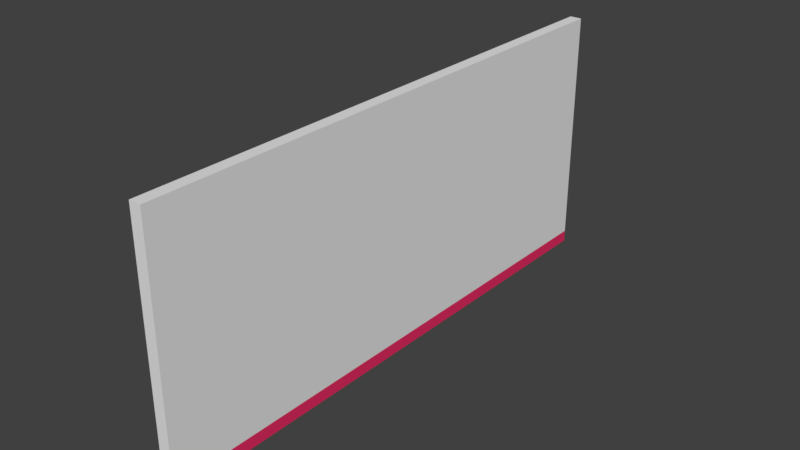 # Source: ClassRoom-East.blend  (saved by Blender 2.79.0; exported with 4.5.12 LTS)
import bpy
from mathutils import Matrix  # noqa: F401  (used for matrix-valued properties, if any)

bpy.ops.wm.read_factory_settings(use_empty=True)
scene = bpy.context.scene
scene.name = 'Scene'

# ---- collections
col_collection_1 = bpy.data.collections.new('Collection 1'); scene.collection.children.link(col_collection_1)

# ---- materials (node trees are filled in below, after node groups)
mat_material_001 = bpy.data.materials.new('Material.001')
mat_material_001.alpha_threshold = 0.0
mat_material_001.use_transparent_shadow = False
mat_material_001.roughness = 0.5
mat_moulding = bpy.data.materials.new('Moulding')
mat_moulding.alpha_threshold = 0.0
mat_moulding.use_transparent_shadow = False
mat_moulding.diffuse_color = (0.8, 0.02833, 0.1294, 1.0)
mat_moulding.roughness = 0.5

# ---- material node trees

# ---- world
world_world = bpy.data.worlds.new('World'); scene.world = world_world
world_world.color = (0.05088, 0.05088, 0.05088)
world_world.use_sun_shadow = False
world_world.sun_shadow_jitter_overblur = 0.0
world_world.cycles.sampling_method = 'MANUAL'

# ---- meshes
me_cube_001 = bpy.data.meshes.new('Cube.001')
me_cube_001.from_pydata([(0.0, 0.0, 0.0), (0.0, 0.0, 3.209), (0.0, 7.044, 0.0), (0.0, 7.044, 3.209), (0.1524, 0.0, 0.0), (0.1524, 0.0, 3.209), (0.1524, 7.044, 0.0), (0.1524, 7.044, 3.209), (0.0, 0.0, 0.1525), (0.0, 7.044, 0.1525), (0.1524, 7.044, 0.1525), (0.1524, 0.0, 0.1525)], [], [(8, 1, 3, 9), (9, 3, 7, 10), (10, 7, 5, 11), (11, 5, 1, 8), (2, 6, 4, 0), (7, 3, 1, 5), (4, 11, 8, 0), (6, 10, 11, 4), (2, 9, 10, 6), (0, 8, 9, 2)])
me_cube_001.polygons.foreach_set('material_index', [0, 0, 0, 0, 0, 0, 1, 1, 1, 1])
me_cube_001.materials.append(mat_material_001)
me_cube_001.materials.append(mat_moulding)
me_cube_001.use_remesh_preserve_volume = False
me_cube_001.use_remesh_preserve_attributes = False
me_cube_001.use_mirror_vertex_groups = False
me_cube_001.update()

# ---- objects
ob_cube = bpy.data.objects.new('Cube', me_cube_001)

# ---- transforms, parenting, visibility, modifiers, constraints
ob_cube.location = (0.0, 0.0, 0.0)
ob_cube.lineart.crease_threshold = 0.0

# ---- collection membership
col_collection_1.objects.link(ob_cube)

# ---- scene / render settings (as saved in the file)
scene.frame_start = 1; scene.frame_end = 250; scene.frame_set(1)
scene.render.engine = 'BLENDER_EEVEE_NEXT'
scene.render.resolution_percentage = 50
scene.render.dither_intensity = 0.0
scene.cycles.use_denoising = False
scene.cycles.samples = 128
scene.cycles.sampling_pattern = 'TABULATED_SOBOL'
scene.cycles.use_adaptive_sampling = False
scene.cycles.use_light_tree = False
scene.cycles.blur_glossy = 0.0
scene.cycles.sample_clamp_indirect = 0.0
scene.view_settings.view_transform = 'Standard'
bpy.context.view_layer.update()

# ---- added for rendering (the .blend has no active camera and no usable light): camera, sun
cam_auto = bpy.data.cameras.new('AutoCamera')
cam_auto.lens = 50.0
cam_auto.sensor_width = 36.0
cam_auto.clip_end = 1000.0
ob_auto_camera = bpy.data.objects.new('AutoCamera', cam_auto)
scene.collection.objects.link(ob_auto_camera)
ob_auto_camera.location = (7.23916, -5.07364, 7.33486)
ob_auto_camera.rotation_euler = (1.09748, -7.21219e-08, 0.694738)
scene.camera = ob_auto_camera
light_auto_sun = bpy.data.lights.new('AutoSun', 'SUN')
light_auto_sun.energy = 3.0
light_auto_sun.angle = 0.0523599
ob_auto_sun = bpy.data.objects.new('AutoSun', light_auto_sun)
scene.collection.objects.link(ob_auto_sun)
ob_auto_sun.rotation_euler = (0.872665, 0.174533, 0.523599)
bpy.context.view_layer.update()
